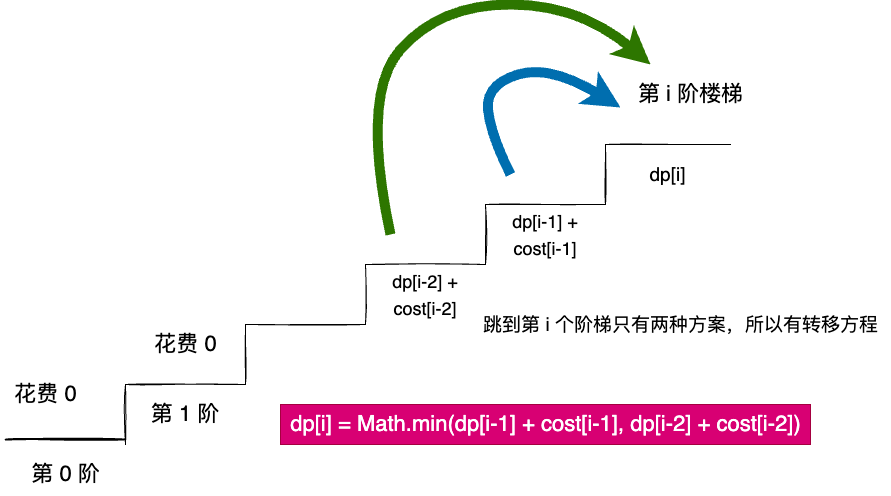

The diagram above was exported from draw.io. Its source (the exported page's mxGraphModel, read from the mxfile embedded in the PNG):
<mxGraphModel dx="991" dy="1006" grid="1" gridSize="10" guides="1" tooltips="1" connect="1" arrows="1" fold="1" page="1" pageScale="1" pageWidth="1654" pageHeight="1169" math="0" shadow="0">
  <root>
    <mxCell id="0" />
    <mxCell id="1" parent="0" />
    <mxCell id="34" value="&lt;font style=&quot;font-size: 22px;&quot;&gt;第 i 阶楼梯&lt;/font&gt;" style="text;html=1;align=center;verticalAlign=middle;resizable=0;points=[];autosize=1;strokeColor=none;fillColor=none;" vertex="1" parent="1">
      <mxGeometry x="955" y="290" width="130" height="40" as="geometry" />
    </mxCell>
    <mxCell id="35" value="&lt;span style=&quot;&quot;&gt;第 1 阶&lt;/span&gt;" style="shape=partialRectangle;whiteSpace=wrap;html=1;bottom=0;right=0;fillColor=none;sketch=1;fontSize=22;" vertex="1" parent="1">
      <mxGeometry x="455" y="600" width="120" height="60" as="geometry" />
    </mxCell>
    <mxCell id="37" value="&lt;font style=&quot;font-size: 19px;&quot;&gt;dp[i]&lt;/font&gt;" style="shape=partialRectangle;whiteSpace=wrap;html=1;bottom=0;right=0;fillColor=none;sketch=1;fontSize=22;" vertex="1" parent="1">
      <mxGeometry x="935" y="360" width="125" height="60" as="geometry" />
    </mxCell>
    <mxCell id="38" value="&lt;font style=&quot;font-size: 18px;&quot;&gt;dp[i-1] + cost[i-1]&lt;/font&gt;" style="shape=partialRectangle;whiteSpace=wrap;html=1;bottom=0;right=0;fillColor=none;sketch=1;fontSize=22;" vertex="1" parent="1">
      <mxGeometry x="815" y="420" width="120" height="60" as="geometry" />
    </mxCell>
    <mxCell id="39" value="&lt;font style=&quot;font-size: 18px;&quot;&gt;dp[i-2] + cost[i-2]&lt;/font&gt;" style="shape=partialRectangle;whiteSpace=wrap;html=1;bottom=0;right=0;fillColor=none;sketch=1;fontSize=22;" vertex="1" parent="1">
      <mxGeometry x="695" y="480" width="120" height="60" as="geometry" />
    </mxCell>
    <mxCell id="40" value="" style="shape=partialRectangle;whiteSpace=wrap;html=1;bottom=0;right=0;fillColor=none;sketch=1;fontSize=22;" vertex="1" parent="1">
      <mxGeometry x="575" y="540" width="120" height="60" as="geometry" />
    </mxCell>
    <mxCell id="44" value="" style="line;strokeWidth=2;html=1;sketch=1;fontSize=22;" vertex="1" parent="1">
      <mxGeometry x="335" y="650" width="120" height="10" as="geometry" />
    </mxCell>
    <mxCell id="45" value="第 0 阶" style="text;html=1;align=center;verticalAlign=middle;resizable=0;points=[];autosize=1;strokeColor=none;fillColor=none;fontSize=22;" vertex="1" parent="1">
      <mxGeometry x="350" y="670" width="90" height="40" as="geometry" />
    </mxCell>
    <mxCell id="47" value="花费 0" style="text;html=1;align=center;verticalAlign=middle;resizable=0;points=[];autosize=1;strokeColor=none;fillColor=none;fontSize=22;" vertex="1" parent="1">
      <mxGeometry x="470" y="540" width="90" height="40" as="geometry" />
    </mxCell>
    <mxCell id="50" value="花费 0" style="text;html=1;align=center;verticalAlign=middle;resizable=0;points=[];autosize=1;strokeColor=none;fillColor=none;fontSize=22;" vertex="1" parent="1">
      <mxGeometry x="330" y="590" width="90" height="40" as="geometry" />
    </mxCell>
    <mxCell id="54" value="" style="curved=1;endArrow=classic;html=1;fontSize=22;fillColor=#60a917;strokeColor=#2D7600;strokeWidth=10;" edge="1" parent="1">
      <mxGeometry width="50" height="50" relative="1" as="geometry">
        <mxPoint x="720" y="450" as="sourcePoint" />
        <mxPoint x="980" y="280" as="targetPoint" />
        <Array as="points">
          <mxPoint x="690" y="310" />
          <mxPoint x="770" y="220" />
          <mxPoint x="910" y="220" />
        </Array>
      </mxGeometry>
    </mxCell>
    <mxCell id="55" value="" style="curved=1;endArrow=classic;html=1;fontSize=22;entryX=-0.038;entryY=0.825;entryDx=0;entryDy=0;entryPerimeter=0;startSize=5;fillColor=#1ba1e2;strokeColor=#006EAF;strokeWidth=10;" edge="1" parent="1" target="34">
      <mxGeometry width="50" height="50" relative="1" as="geometry">
        <mxPoint x="840" y="390" as="sourcePoint" />
        <mxPoint x="865" y="300" as="targetPoint" />
        <Array as="points">
          <mxPoint x="820" y="350" />
          <mxPoint x="815" y="300" />
          <mxPoint x="880" y="280" />
        </Array>
      </mxGeometry>
    </mxCell>
    <mxCell id="56" value="跳到第 i 个阶梯只有两种方案，所以有转移方程&lt;br&gt;" style="text;html=1;align=center;verticalAlign=middle;resizable=0;points=[];autosize=1;strokeColor=none;fillColor=none;fontSize=19;" vertex="1" parent="1">
      <mxGeometry x="800" y="520" width="420" height="40" as="geometry" />
    </mxCell>
    <mxCell id="57" value="&lt;font style=&quot;font-size: 22px;&quot;&gt;dp[i] = Math.min(dp[i-1] + cost[i-1], dp[i-2] + cost[i-2])&lt;/font&gt;" style="text;html=1;align=center;verticalAlign=middle;resizable=0;points=[];autosize=1;strokeColor=#A50040;fillColor=#d80073;fontSize=19;fontColor=#ffffff;" vertex="1" parent="1">
      <mxGeometry x="610" y="620" width="530" height="40" as="geometry" />
    </mxCell>
  </root>
</mxGraphModel>